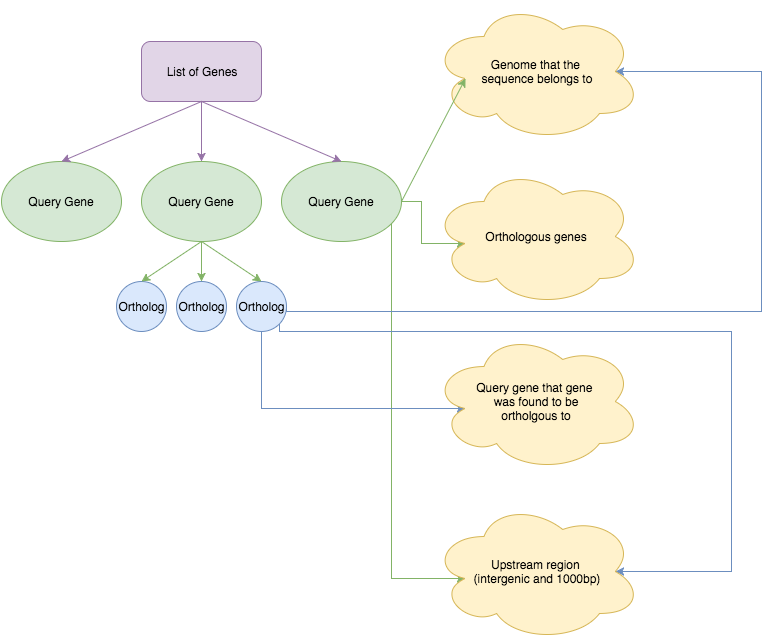

The diagram above was exported from draw.io. Its source (the exported page's mxGraphModel, read from the mxfile embedded in the PNG):
<mxGraphModel dx="1430" dy="755" grid="1" gridSize="10" guides="1" tooltips="1" connect="1" arrows="1" fold="1" page="1" pageScale="1" pageWidth="826" pageHeight="1169" background="#ffffff" math="0" shadow="0">
  <root>
    <mxCell id="0" />
    <mxCell id="1" parent="0" />
    <mxCell id="10" style="edgeStyle=orthogonalEdgeStyle;rounded=0;html=1;exitX=0.5;exitY=1;entryX=0.5;entryY=0;jettySize=auto;orthogonalLoop=1;strokeColor=#9673a6;fillColor=#e1d5e7;" edge="1" parent="1" source="2" target="4">
      <mxGeometry relative="1" as="geometry" />
    </mxCell>
    <mxCell id="2" value="List of Genes" style="rounded=1;whiteSpace=wrap;html=1;strokeColor=#9673a6;fillColor=#e1d5e7;" vertex="1" parent="1">
      <mxGeometry x="180" y="80" width="120" height="60" as="geometry" />
    </mxCell>
    <mxCell id="3" value="Query Gene" style="ellipse;whiteSpace=wrap;html=1;strokeColor=#82b366;fillColor=#d5e8d4;" vertex="1" parent="1">
      <mxGeometry x="40" y="200" width="120" height="80" as="geometry" />
    </mxCell>
    <mxCell id="13" style="edgeStyle=orthogonalEdgeStyle;rounded=0;html=1;exitX=0.5;exitY=1;entryX=0.5;entryY=0;jettySize=auto;orthogonalLoop=1;strokeColor=#82b366;fillColor=#d5e8d4;" edge="1" parent="1" source="4" target="7">
      <mxGeometry relative="1" as="geometry" />
    </mxCell>
    <mxCell id="4" value="Query Gene" style="ellipse;whiteSpace=wrap;html=1;strokeColor=#82b366;fillColor=#d5e8d4;" vertex="1" parent="1">
      <mxGeometry x="180" y="200" width="120" height="80" as="geometry" />
    </mxCell>
    <mxCell id="32" style="edgeStyle=orthogonalEdgeStyle;rounded=0;html=1;exitX=1;exitY=0.5;entryX=0.16;entryY=0.55;entryPerimeter=0;jettySize=auto;orthogonalLoop=1;strokeColor=#82b366;fillColor=#d5e8d4;" edge="1" parent="1" source="5" target="21">
      <mxGeometry relative="1" as="geometry" />
    </mxCell>
    <mxCell id="34" style="edgeStyle=orthogonalEdgeStyle;rounded=0;html=1;exitX=1;exitY=0.5;entryX=0.16;entryY=0.55;entryPerimeter=0;jettySize=auto;orthogonalLoop=1;strokeColor=#82b366;fillColor=#d5e8d4;" edge="1" parent="1" source="5" target="24">
      <mxGeometry relative="1" as="geometry">
        <Array as="points">
          <mxPoint x="430" y="240" />
          <mxPoint x="430" y="617" />
        </Array>
      </mxGeometry>
    </mxCell>
    <mxCell id="5" value="Query Gene" style="ellipse;whiteSpace=wrap;html=1;strokeColor=#82b366;fillColor=#d5e8d4;" vertex="1" parent="1">
      <mxGeometry x="320" y="200" width="120" height="80" as="geometry" />
    </mxCell>
    <mxCell id="6" value="Ortholog" style="ellipse;whiteSpace=wrap;html=1;strokeColor=#6c8ebf;fillColor=#dae8fc;" vertex="1" parent="1">
      <mxGeometry x="155" y="320" width="50" height="50" as="geometry" />
    </mxCell>
    <mxCell id="7" value="Ortholog" style="ellipse;whiteSpace=wrap;html=1;strokeColor=#6c8ebf;fillColor=#dae8fc;" vertex="1" parent="1">
      <mxGeometry x="215" y="320" width="50" height="50" as="geometry" />
    </mxCell>
    <mxCell id="30" style="edgeStyle=orthogonalEdgeStyle;rounded=0;html=1;exitX=1;exitY=0.5;jettySize=auto;orthogonalLoop=1;strokeColor=#6c8ebf;entryX=0.875;entryY=0.5;entryPerimeter=0;fillColor=#dae8fc;" edge="1" parent="1" source="8" target="20">
      <mxGeometry relative="1" as="geometry">
        <mxPoint x="500" y="120" as="targetPoint" />
        <Array as="points">
          <mxPoint x="325" y="350" />
          <mxPoint x="800" y="350" />
          <mxPoint x="800" y="110" />
        </Array>
      </mxGeometry>
    </mxCell>
    <mxCell id="31" style="edgeStyle=orthogonalEdgeStyle;rounded=0;html=1;exitX=0.5;exitY=1;entryX=0.16;entryY=0.55;entryPerimeter=0;jettySize=auto;orthogonalLoop=1;strokeColor=#6c8ebf;fillColor=#dae8fc;" edge="1" parent="1" source="8" target="23">
      <mxGeometry relative="1" as="geometry">
        <Array as="points">
          <mxPoint x="300" y="447" />
        </Array>
      </mxGeometry>
    </mxCell>
    <mxCell id="35" style="edgeStyle=orthogonalEdgeStyle;rounded=0;html=1;exitX=1;exitY=1;entryX=0.875;entryY=0.5;entryPerimeter=0;jettySize=auto;orthogonalLoop=1;strokeColor=#6c8ebf;fillColor=#dae8fc;" edge="1" parent="1" source="8" target="24">
      <mxGeometry relative="1" as="geometry">
        <Array as="points">
          <mxPoint x="318" y="370" />
          <mxPoint x="770" y="370" />
          <mxPoint x="770" y="610" />
        </Array>
      </mxGeometry>
    </mxCell>
    <mxCell id="8" value="Ortholog" style="ellipse;whiteSpace=wrap;html=1;strokeColor=#6c8ebf;fillColor=#dae8fc;" vertex="1" parent="1">
      <mxGeometry x="275" y="320" width="50" height="50" as="geometry" />
    </mxCell>
    <mxCell id="9" value="" style="endArrow=classic;html=1;strokeColor=#82b366;exitX=0.5;exitY=1;entryX=0.5;entryY=0;fillColor=#d5e8d4;" edge="1" parent="1" source="4" target="6">
      <mxGeometry width="50" height="50" relative="1" as="geometry">
        <mxPoint x="40" y="440" as="sourcePoint" />
        <mxPoint x="80" y="460" as="targetPoint" />
      </mxGeometry>
    </mxCell>
    <mxCell id="12" value="" style="endArrow=classic;html=1;strokeColor=#82b366;exitX=0.5;exitY=1;entryX=0.5;entryY=0;fillColor=#d5e8d4;" edge="1" parent="1" source="4" target="8">
      <mxGeometry width="50" height="50" relative="1" as="geometry">
        <mxPoint x="275" y="310" as="sourcePoint" />
        <mxPoint x="325" y="260" as="targetPoint" />
      </mxGeometry>
    </mxCell>
    <mxCell id="17" value="" style="endArrow=classic;html=1;strokeColor=#9673a6;exitX=0.5;exitY=1;entryX=0.5;entryY=0;fillColor=#e1d5e7;" edge="1" parent="1" source="2" target="3">
      <mxGeometry width="50" height="50" relative="1" as="geometry">
        <mxPoint x="40" y="440" as="sourcePoint" />
        <mxPoint x="90" y="390" as="targetPoint" />
      </mxGeometry>
    </mxCell>
    <mxCell id="18" value="" style="endArrow=classic;html=1;strokeColor=#9673a6;exitX=0.5;exitY=1;entryX=0.5;entryY=0;fillColor=#e1d5e7;" edge="1" parent="1" source="2" target="5">
      <mxGeometry width="50" height="50" relative="1" as="geometry">
        <mxPoint x="40" y="440" as="sourcePoint" />
        <mxPoint x="90" y="390" as="targetPoint" />
      </mxGeometry>
    </mxCell>
    <mxCell id="20" value="Genome that the&amp;nbsp;&lt;div&gt;sequence belongs to&lt;/div&gt;" style="ellipse;shape=cloud;whiteSpace=wrap;html=1;strokeColor=#d6b656;fillColor=#fff2cc;" vertex="1" parent="1">
      <mxGeometry x="470" y="40" width="210" height="140" as="geometry" />
    </mxCell>
    <mxCell id="21" value="Orthologous genes" style="ellipse;shape=cloud;whiteSpace=wrap;html=1;strokeColor=#d6b656;fillColor=#fff2cc;" vertex="1" parent="1">
      <mxGeometry x="470" y="205" width="210" height="140" as="geometry" />
    </mxCell>
    <mxCell id="23" value="Query gene that gene&amp;nbsp;&lt;div&gt;was found to be&lt;/div&gt;&lt;div&gt;ortholgous to&lt;/div&gt;" style="ellipse;shape=cloud;whiteSpace=wrap;html=1;strokeColor=#d6b656;fillColor=#fff2cc;" vertex="1" parent="1">
      <mxGeometry x="470" y="370" width="210" height="140" as="geometry" />
    </mxCell>
    <mxCell id="24" value="Upstream region&amp;nbsp;&lt;div&gt;(intergenic and 1000bp)&lt;/div&gt;" style="ellipse;shape=cloud;whiteSpace=wrap;html=1;strokeColor=#d6b656;fillColor=#fff2cc;" vertex="1" parent="1">
      <mxGeometry x="470" y="540" width="210" height="140" as="geometry" />
    </mxCell>
    <mxCell id="28" value="" style="endArrow=classic;html=1;strokeColor=#82b366;exitX=1;exitY=0.5;entryX=0.16;entryY=0.55;entryPerimeter=0;fillColor=#d5e8d4;" edge="1" parent="1" source="5" target="20">
      <mxGeometry width="50" height="50" relative="1" as="geometry">
        <mxPoint x="415" y="200" as="sourcePoint" />
        <mxPoint x="465" y="150" as="targetPoint" />
      </mxGeometry>
    </mxCell>
  </root>
</mxGraphModel>